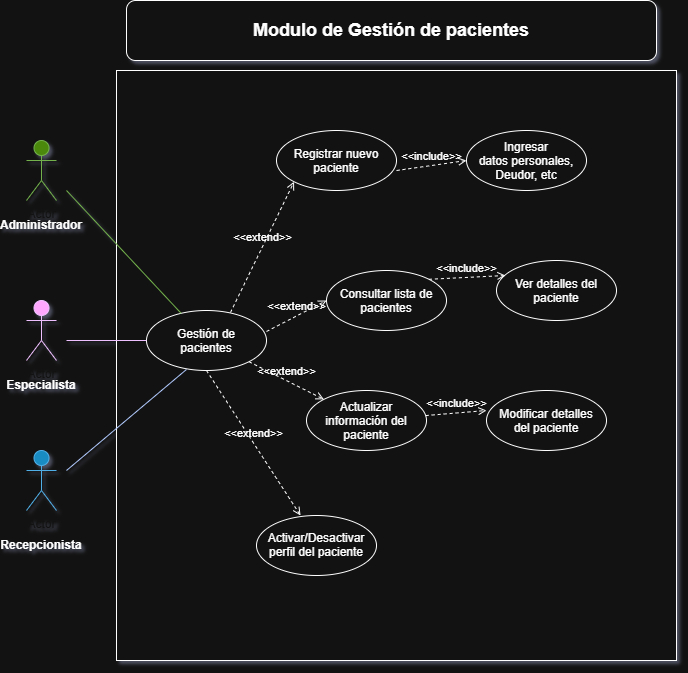

The diagram above was exported from draw.io. Its source (the exported page's mxGraphModel, read from the mxfile embedded in the PNG):
<mxGraphModel dx="1414" dy="777" grid="1" gridSize="10" guides="1" tooltips="1" connect="1" arrows="1" fold="1" page="1" pageScale="1" pageWidth="827" pageHeight="1169" math="0" shadow="0">
  <root>
    <mxCell id="0" />
    <mxCell id="1" parent="0" />
    <mxCell id="giJZBvaGUsY4l3-O5pIP-1" parent="1" style="rounded=0;whiteSpace=wrap;html=1;" value="" vertex="1">
      <mxGeometry height="590" width="560" x="170" y="70" as="geometry" />
    </mxCell>
    <mxCell id="giJZBvaGUsY4l3-O5pIP-2" parent="1" style="shape=umlActor;verticalLabelPosition=bottom;verticalAlign=top;html=1;outlineConnect=0;fillColor=#6a00ff;fontColor=#ffffff;strokeColor=#3700CC;" value="Actor" vertex="1">
      <mxGeometry height="60" width="30" x="80" y="300" as="geometry" />
    </mxCell>
    <mxCell id="giJZBvaGUsY4l3-O5pIP-3" parent="1" style="shape=umlActor;verticalLabelPosition=bottom;verticalAlign=top;html=1;outlineConnect=0;fillColor=#1ba1e2;fontColor=#ffffff;strokeColor=#006EAF;" value="Actor" vertex="1">
      <mxGeometry height="60" width="30" x="80" y="450" as="geometry" />
    </mxCell>
    <mxCell id="giJZBvaGUsY4l3-O5pIP-4" parent="1" style="shape=umlActor;verticalLabelPosition=bottom;verticalAlign=top;html=1;outlineConnect=0;fillColor=#60a917;fontColor=#ffffff;strokeColor=#2D7600;" value="Actor" vertex="1">
      <mxGeometry height="60" width="30" x="80" y="140" as="geometry" />
    </mxCell>
    <mxCell id="giJZBvaGUsY4l3-O5pIP-7" parent="1" style="text;html=1;whiteSpace=wrap;strokeColor=none;fillColor=none;align=center;verticalAlign=middle;rounded=0;" value="&lt;b&gt;Administrador&lt;/b&gt;" vertex="1">
      <mxGeometry height="30" width="60" x="65" y="210" as="geometry" />
    </mxCell>
    <mxCell id="giJZBvaGUsY4l3-O5pIP-8" parent="1" style="text;html=1;whiteSpace=wrap;strokeColor=none;fillColor=none;align=center;verticalAlign=middle;rounded=0;" value="&lt;b&gt;Especialista&lt;/b&gt;" vertex="1">
      <mxGeometry height="30" width="60" x="65" y="370" as="geometry" />
    </mxCell>
    <mxCell id="giJZBvaGUsY4l3-O5pIP-9" parent="1" style="text;html=1;whiteSpace=wrap;strokeColor=none;fillColor=none;align=center;verticalAlign=middle;rounded=0;" value="&lt;b&gt;Recepcionista&lt;/b&gt;" vertex="1">
      <mxGeometry height="30" width="60" x="65" y="530" as="geometry" />
    </mxCell>
    <mxCell id="giJZBvaGUsY4l3-O5pIP-11" parent="1" style="ellipse;whiteSpace=wrap;html=1;shapeInside=1;" value="Gestión de pacientes" vertex="1">
      <mxGeometry height="60" width="120" x="200" y="310" as="geometry" />
    </mxCell>
    <mxCell id="giJZBvaGUsY4l3-O5pIP-12" parent="1" style="ellipse;whiteSpace=wrap;html=1;shapeInside=1;" value="Registrar nuevo paciente" vertex="1">
      <mxGeometry height="60" width="120" x="330" y="130" as="geometry" />
    </mxCell>
    <mxCell id="giJZBvaGUsY4l3-O5pIP-14" edge="1" parent="1" source="giJZBvaGUsY4l3-O5pIP-11" style="html=1;verticalAlign=bottom;labelBackgroundColor=none;endArrow=open;endFill=0;dashed=1;rounded=0;entryX=0;entryY=1;entryDx=0;entryDy=0;exitX=0.7;exitY=0.033;exitDx=0;exitDy=0;exitPerimeter=0;" target="giJZBvaGUsY4l3-O5pIP-12" value="&amp;lt;&amp;lt;extend&amp;gt;&amp;gt;">
      <mxGeometry relative="1" width="160" as="geometry">
        <mxPoint x="330" y="400" as="sourcePoint" />
        <mxPoint x="490" y="400" as="targetPoint" />
      </mxGeometry>
    </mxCell>
    <mxCell id="giJZBvaGUsY4l3-O5pIP-15" parent="1" style="ellipse;whiteSpace=wrap;html=1;shapeInside=1;" value="Consultar lista de pacientes" vertex="1">
      <mxGeometry height="60" width="120" x="380" y="270" as="geometry" />
    </mxCell>
    <mxCell id="giJZBvaGUsY4l3-O5pIP-16" parent="1" style="ellipse;whiteSpace=wrap;html=1;shapeInside=1;" value="Actualizar información del paciente" vertex="1">
      <mxGeometry height="60" width="120" x="360" y="390" as="geometry" />
    </mxCell>
    <mxCell id="giJZBvaGUsY4l3-O5pIP-17" parent="1" style="ellipse;whiteSpace=wrap;html=1;shapeInside=1;" value="Activar/Desactivar perfil del paciente" vertex="1">
      <mxGeometry height="60" width="120" x="310" y="515" as="geometry" />
    </mxCell>
    <mxCell id="giJZBvaGUsY4l3-O5pIP-18" edge="1" parent="1" source="giJZBvaGUsY4l3-O5pIP-11" style="html=1;verticalAlign=bottom;labelBackgroundColor=none;endArrow=open;endFill=0;dashed=1;rounded=0;entryX=0;entryY=0.5;entryDx=0;entryDy=0;exitX=1;exitY=0.35;exitDx=0;exitDy=0;exitPerimeter=0;" target="giJZBvaGUsY4l3-O5pIP-15" value="&amp;lt;&amp;lt;extend&amp;gt;&amp;gt;">
      <mxGeometry relative="1" width="160" as="geometry">
        <mxPoint x="330" y="341" as="sourcePoint" />
        <mxPoint x="394" y="210" as="targetPoint" />
      </mxGeometry>
    </mxCell>
    <mxCell id="giJZBvaGUsY4l3-O5pIP-19" edge="1" parent="1" source="giJZBvaGUsY4l3-O5pIP-11" style="html=1;verticalAlign=bottom;labelBackgroundColor=none;endArrow=open;endFill=0;dashed=1;rounded=0;exitX=1;exitY=1;exitDx=0;exitDy=0;" target="giJZBvaGUsY4l3-O5pIP-16" value="&amp;lt;&amp;lt;extend&amp;gt;&amp;gt;">
      <mxGeometry relative="1" width="160" as="geometry">
        <mxPoint x="340" y="501" as="sourcePoint" />
        <mxPoint x="404" y="370" as="targetPoint" />
      </mxGeometry>
    </mxCell>
    <mxCell id="giJZBvaGUsY4l3-O5pIP-20" edge="1" parent="1" source="giJZBvaGUsY4l3-O5pIP-11" style="html=1;verticalAlign=bottom;labelBackgroundColor=none;endArrow=open;endFill=0;dashed=1;rounded=0;entryX=0.367;entryY=0;entryDx=0;entryDy=0;exitX=0.5;exitY=1;exitDx=0;exitDy=0;entryPerimeter=0;" target="giJZBvaGUsY4l3-O5pIP-17" value="&amp;lt;&amp;lt;extend&amp;gt;&amp;gt;">
      <mxGeometry relative="1" width="160" as="geometry">
        <mxPoint x="280" y="601" as="sourcePoint" />
        <mxPoint x="344" y="470" as="targetPoint" />
      </mxGeometry>
    </mxCell>
    <mxCell id="giJZBvaGUsY4l3-O5pIP-21" parent="1" style="ellipse;whiteSpace=wrap;html=1;shapeInside=1;" value="Ingresar datos personales, Deudor, etc" vertex="1">
      <mxGeometry height="60" width="120" x="520" y="130" as="geometry" />
    </mxCell>
    <mxCell id="giJZBvaGUsY4l3-O5pIP-22" parent="1" style="ellipse;whiteSpace=wrap;html=1;shapeInside=1;" value="Ver detalles del paciente" vertex="1">
      <mxGeometry height="60" width="120" x="550" y="260" as="geometry" />
    </mxCell>
    <mxCell id="giJZBvaGUsY4l3-O5pIP-23" parent="1" style="ellipse;whiteSpace=wrap;html=1;shapeInside=1;" value="Modificar detalles del paciente" vertex="1">
      <mxGeometry height="60" width="120" x="540" y="390" as="geometry" />
    </mxCell>
    <mxCell id="giJZBvaGUsY4l3-O5pIP-24" edge="1" parent="1" source="giJZBvaGUsY4l3-O5pIP-12" style="html=1;verticalAlign=bottom;labelBackgroundColor=none;endArrow=open;endFill=0;dashed=1;rounded=0;exitX=1;exitY=0.667;exitDx=0;exitDy=0;exitPerimeter=0;entryX=0;entryY=0.5;entryDx=0;entryDy=0;" target="giJZBvaGUsY4l3-O5pIP-21" value="&amp;lt;&amp;lt;include&amp;gt;&amp;gt;">
      <mxGeometry relative="1" width="160" as="geometry">
        <mxPoint x="460" y="210" as="sourcePoint" />
        <mxPoint x="620" y="210" as="targetPoint" />
      </mxGeometry>
    </mxCell>
    <mxCell id="giJZBvaGUsY4l3-O5pIP-26" edge="1" parent="1" source="giJZBvaGUsY4l3-O5pIP-15" style="html=1;verticalAlign=bottom;labelBackgroundColor=none;endArrow=open;endFill=0;dashed=1;rounded=0;exitX=1;exitY=0;exitDx=0;exitDy=0;entryX=0.075;entryY=0.25;entryDx=0;entryDy=0;entryPerimeter=0;" target="giJZBvaGUsY4l3-O5pIP-22" value="&amp;lt;&amp;lt;include&amp;gt;&amp;gt;">
      <mxGeometry relative="1" width="160" as="geometry">
        <mxPoint x="510" y="240" as="sourcePoint" />
        <mxPoint x="580" y="230" as="targetPoint" />
      </mxGeometry>
    </mxCell>
    <mxCell id="giJZBvaGUsY4l3-O5pIP-27" edge="1" parent="1" source="giJZBvaGUsY4l3-O5pIP-16" style="html=1;verticalAlign=bottom;labelBackgroundColor=none;endArrow=open;endFill=0;dashed=1;rounded=0;entryX=0;entryY=0.333;entryDx=0;entryDy=0;entryPerimeter=0;" target="giJZBvaGUsY4l3-O5pIP-23" value="&amp;lt;&amp;lt;include&amp;gt;&amp;gt;">
      <mxGeometry relative="1" width="160" as="geometry">
        <mxPoint x="540" y="380" as="sourcePoint" />
        <mxPoint x="610" y="370" as="targetPoint" />
      </mxGeometry>
    </mxCell>
    <mxCell id="giJZBvaGUsY4l3-O5pIP-28" edge="1" parent="1" source="giJZBvaGUsY4l3-O5pIP-11" style="endArrow=none;html=1;rounded=0;fillColor=#60a917;strokeColor=#2D7600;" value="">
      <mxGeometry height="50" relative="1" width="50" as="geometry">
        <mxPoint x="390" y="430" as="sourcePoint" />
        <mxPoint x="120" y="190" as="targetPoint" />
      </mxGeometry>
    </mxCell>
    <mxCell id="giJZBvaGUsY4l3-O5pIP-29" edge="1" parent="1" source="giJZBvaGUsY4l3-O5pIP-11" style="endArrow=none;html=1;rounded=0;fillColor=#6a00ff;strokeColor=#3700CC;exitX=0;exitY=0.5;exitDx=0;exitDy=0;" value="">
      <mxGeometry height="50" relative="1" width="50" as="geometry">
        <mxPoint x="285" y="363" as="sourcePoint" />
        <mxPoint x="120" y="340" as="targetPoint" />
      </mxGeometry>
    </mxCell>
    <mxCell id="giJZBvaGUsY4l3-O5pIP-31" edge="1" parent="1" style="endArrow=none;html=1;rounded=0;fillColor=#0050ef;strokeColor=#001DBC;entryX=0.333;entryY=0.983;entryDx=0;entryDy=0;entryPerimeter=0;" target="giJZBvaGUsY4l3-O5pIP-11" value="">
      <mxGeometry height="50" relative="1" width="50" as="geometry">
        <mxPoint x="120" y="470" as="sourcePoint" />
        <mxPoint x="150" y="470" as="targetPoint" />
      </mxGeometry>
    </mxCell>
    <mxCell id="giJZBvaGUsY4l3-O5pIP-32" parent="1" style="rounded=1;whiteSpace=wrap;html=1;roundedPerimeter=1;" value="&lt;b&gt;&lt;font style=&quot;font-size: 18px;&quot;&gt;Modulo de Gestión de pacientes&lt;/font&gt;&lt;/b&gt;" vertex="1">
      <mxGeometry height="60" width="530" x="180" as="geometry" />
    </mxCell>
  </root>
</mxGraphModel>